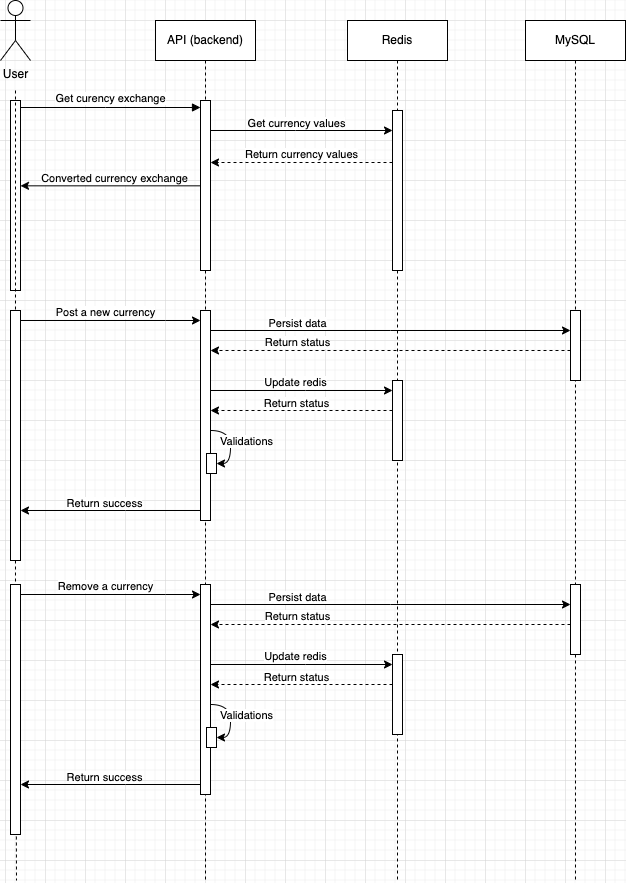

The diagram above was exported from draw.io. Its source (the exported page's mxGraphModel, read from the mxfile embedded in the PNG):
<mxGraphModel dx="3162" dy="1423" grid="1" gridSize="10" guides="1" tooltips="1" connect="1" arrows="1" fold="1" page="1" pageScale="1" pageWidth="850" pageHeight="1100" math="0" shadow="0">
  <root>
    <mxCell id="0" />
    <mxCell id="1" parent="0" />
    <mxCell id="aM9ryv3xv72pqoxQDRHE-5" value="API (backend)" style="shape=umlLifeline;perimeter=lifelinePerimeter;whiteSpace=wrap;html=1;container=0;dropTarget=0;collapsible=0;recursiveResize=0;outlineConnect=0;portConstraint=eastwest;newEdgeStyle={&quot;edgeStyle&quot;:&quot;elbowEdgeStyle&quot;,&quot;elbow&quot;:&quot;vertical&quot;,&quot;curved&quot;:0,&quot;rounded&quot;:0};" parent="1" vertex="1">
      <mxGeometry x="230" y="40" width="100" height="860" as="geometry" />
    </mxCell>
    <mxCell id="aM9ryv3xv72pqoxQDRHE-6" value="" style="html=1;points=[];perimeter=orthogonalPerimeter;outlineConnect=0;targetShapes=umlLifeline;portConstraint=eastwest;newEdgeStyle={&quot;edgeStyle&quot;:&quot;elbowEdgeStyle&quot;,&quot;elbow&quot;:&quot;vertical&quot;,&quot;curved&quot;:0,&quot;rounded&quot;:0};" parent="aM9ryv3xv72pqoxQDRHE-5" vertex="1">
      <mxGeometry x="45" y="80" width="10" height="170" as="geometry" />
    </mxCell>
    <mxCell id="AGXBxdNBX98rV4UzV4EK-25" style="edgeStyle=orthogonalEdgeStyle;rounded=0;orthogonalLoop=1;jettySize=auto;html=1;elbow=vertical;curved=1;" edge="1" parent="aM9ryv3xv72pqoxQDRHE-5" source="AGXBxdNBX98rV4UzV4EK-13" target="AGXBxdNBX98rV4UzV4EK-22">
      <mxGeometry relative="1" as="geometry">
        <Array as="points">
          <mxPoint x="75" y="410" />
          <mxPoint x="75" y="443" />
        </Array>
      </mxGeometry>
    </mxCell>
    <mxCell id="AGXBxdNBX98rV4UzV4EK-26" value="Validations" style="edgeLabel;html=1;align=center;verticalAlign=middle;resizable=0;points=[];" vertex="1" connectable="0" parent="AGXBxdNBX98rV4UzV4EK-25">
      <mxGeometry x="-0.1677" relative="1" as="geometry">
        <mxPoint x="15" y="2" as="offset" />
      </mxGeometry>
    </mxCell>
    <mxCell id="AGXBxdNBX98rV4UzV4EK-13" value="" style="html=1;points=[];perimeter=orthogonalPerimeter;outlineConnect=0;targetShapes=umlLifeline;portConstraint=eastwest;newEdgeStyle={&quot;edgeStyle&quot;:&quot;elbowEdgeStyle&quot;,&quot;elbow&quot;:&quot;vertical&quot;,&quot;curved&quot;:0,&quot;rounded&quot;:0};" vertex="1" parent="aM9ryv3xv72pqoxQDRHE-5">
      <mxGeometry x="45" y="290" width="10" height="210" as="geometry" />
    </mxCell>
    <mxCell id="AGXBxdNBX98rV4UzV4EK-22" value="" style="html=1;points=[];perimeter=orthogonalPerimeter;outlineConnect=0;targetShapes=umlLifeline;portConstraint=eastwest;newEdgeStyle={&quot;edgeStyle&quot;:&quot;elbowEdgeStyle&quot;,&quot;elbow&quot;:&quot;vertical&quot;,&quot;curved&quot;:0,&quot;rounded&quot;:0};" vertex="1" parent="aM9ryv3xv72pqoxQDRHE-5">
      <mxGeometry x="51" y="433" width="10" height="20" as="geometry" />
    </mxCell>
    <mxCell id="aM9ryv3xv72pqoxQDRHE-7" value="Get curency exchange" style="html=1;verticalAlign=bottom;endArrow=block;edgeStyle=elbowEdgeStyle;elbow=vertical;curved=0;rounded=0;" parent="1" target="aM9ryv3xv72pqoxQDRHE-6" edge="1">
      <mxGeometry relative="1" as="geometry">
        <mxPoint x="95" y="127" as="sourcePoint" />
        <Array as="points">
          <mxPoint x="180" y="127" />
        </Array>
        <mxPoint x="265" y="127" as="targetPoint" />
      </mxGeometry>
    </mxCell>
    <mxCell id="y85h3PkktMuP87ZLB39z-1" value="Redis" style="shape=umlLifeline;perimeter=lifelinePerimeter;whiteSpace=wrap;html=1;container=0;dropTarget=0;collapsible=0;recursiveResize=0;outlineConnect=0;portConstraint=eastwest;newEdgeStyle={&quot;edgeStyle&quot;:&quot;elbowEdgeStyle&quot;,&quot;elbow&quot;:&quot;vertical&quot;,&quot;curved&quot;:0,&quot;rounded&quot;:0};" parent="1" vertex="1">
      <mxGeometry x="422" y="40" width="100" height="860" as="geometry" />
    </mxCell>
    <mxCell id="y85h3PkktMuP87ZLB39z-2" value="" style="html=1;points=[];perimeter=orthogonalPerimeter;outlineConnect=0;targetShapes=umlLifeline;portConstraint=eastwest;newEdgeStyle={&quot;edgeStyle&quot;:&quot;elbowEdgeStyle&quot;,&quot;elbow&quot;:&quot;vertical&quot;,&quot;curved&quot;:0,&quot;rounded&quot;:0};" parent="y85h3PkktMuP87ZLB39z-1" vertex="1">
      <mxGeometry x="45" y="90" width="10" height="160" as="geometry" />
    </mxCell>
    <mxCell id="AGXBxdNBX98rV4UzV4EK-6" value="" style="html=1;points=[];perimeter=orthogonalPerimeter;outlineConnect=0;targetShapes=umlLifeline;portConstraint=eastwest;newEdgeStyle={&quot;edgeStyle&quot;:&quot;elbowEdgeStyle&quot;,&quot;elbow&quot;:&quot;vertical&quot;,&quot;curved&quot;:0,&quot;rounded&quot;:0};" vertex="1" parent="y85h3PkktMuP87ZLB39z-1">
      <mxGeometry x="45" y="360" width="10" height="80" as="geometry" />
    </mxCell>
    <mxCell id="y85h3PkktMuP87ZLB39z-3" style="edgeStyle=elbowEdgeStyle;rounded=0;orthogonalLoop=1;jettySize=auto;html=1;elbow=vertical;curved=0;" parent="1" source="aM9ryv3xv72pqoxQDRHE-6" target="y85h3PkktMuP87ZLB39z-2" edge="1">
      <mxGeometry relative="1" as="geometry">
        <mxPoint x="450" y="150" as="targetPoint" />
        <Array as="points">
          <mxPoint x="370" y="150" />
        </Array>
      </mxGeometry>
    </mxCell>
    <mxCell id="y85h3PkktMuP87ZLB39z-4" value="Get currency values" style="edgeLabel;html=1;align=center;verticalAlign=bottom;resizable=0;points=[];" parent="y85h3PkktMuP87ZLB39z-3" vertex="1" connectable="0">
      <mxGeometry x="-0.2016" relative="1" as="geometry">
        <mxPoint x="12" as="offset" />
      </mxGeometry>
    </mxCell>
    <mxCell id="y85h3PkktMuP87ZLB39z-5" style="edgeStyle=elbowEdgeStyle;rounded=0;orthogonalLoop=1;jettySize=auto;html=1;elbow=vertical;curved=0;dashed=1;" parent="1" edge="1" source="y85h3PkktMuP87ZLB39z-2">
      <mxGeometry relative="1" as="geometry">
        <mxPoint x="457" y="182.66666666666674" as="sourcePoint" />
        <mxPoint x="285" y="182.66666666666674" as="targetPoint" />
      </mxGeometry>
    </mxCell>
    <mxCell id="y85h3PkktMuP87ZLB39z-6" value="Return currency values" style="edgeLabel;html=1;align=center;verticalAlign=bottom;resizable=0;points=[];" parent="y85h3PkktMuP87ZLB39z-5" vertex="1" connectable="0">
      <mxGeometry x="-0.1853" y="-1" relative="1" as="geometry">
        <mxPoint x="-17" as="offset" />
      </mxGeometry>
    </mxCell>
    <mxCell id="y85h3PkktMuP87ZLB39z-7" style="edgeStyle=elbowEdgeStyle;rounded=0;orthogonalLoop=1;jettySize=auto;html=1;elbow=vertical;curved=0;" parent="1" source="aM9ryv3xv72pqoxQDRHE-6" edge="1">
      <mxGeometry relative="1" as="geometry">
        <mxPoint x="95" y="205.2105263157896" as="targetPoint" />
      </mxGeometry>
    </mxCell>
    <mxCell id="y85h3PkktMuP87ZLB39z-8" value="Converted currency exchange" style="edgeLabel;html=1;align=center;verticalAlign=bottom;resizable=0;points=[];" parent="y85h3PkktMuP87ZLB39z-7" vertex="1" connectable="0">
      <mxGeometry x="0.1681" relative="1" as="geometry">
        <mxPoint x="18" as="offset" />
      </mxGeometry>
    </mxCell>
    <mxCell id="y85h3PkktMuP87ZLB39z-10" style="edgeStyle=orthogonalEdgeStyle;rounded=0;orthogonalLoop=1;jettySize=auto;html=1;dashed=1;endArrow=none;endFill=0;movable=1;resizable=1;rotatable=1;deletable=1;editable=1;locked=0;connectable=1;" parent="1" edge="1" source="AGXBxdNBX98rV4UzV4EK-3">
      <mxGeometry relative="1" as="geometry">
        <mxPoint x="90" y="900" as="targetPoint" />
        <mxPoint x="90" y="110" as="sourcePoint" />
        <Array as="points">
          <mxPoint x="90" y="620" />
          <mxPoint x="91" y="620" />
        </Array>
      </mxGeometry>
    </mxCell>
    <mxCell id="y85h3PkktMuP87ZLB39z-9" value="User" style="shape=umlActor;verticalLabelPosition=bottom;verticalAlign=top;html=1;outlineConnect=0;movable=1;resizable=1;rotatable=1;deletable=1;editable=1;locked=0;connectable=1;" parent="1" vertex="1">
      <mxGeometry x="75" y="20" width="30" height="60" as="geometry" />
    </mxCell>
    <mxCell id="y85h3PkktMuP87ZLB39z-11" value="" style="html=1;points=[];perimeter=orthogonalPerimeter;outlineConnect=0;targetShapes=umlLifeline;portConstraint=eastwest;newEdgeStyle={&quot;edgeStyle&quot;:&quot;elbowEdgeStyle&quot;,&quot;elbow&quot;:&quot;vertical&quot;,&quot;curved&quot;:0,&quot;rounded&quot;:0};" parent="1" vertex="1">
      <mxGeometry x="85" y="120" width="10" height="190" as="geometry" />
    </mxCell>
    <mxCell id="AGXBxdNBX98rV4UzV4EK-1" value="MySQL" style="shape=umlLifeline;perimeter=lifelinePerimeter;whiteSpace=wrap;html=1;container=0;dropTarget=0;collapsible=0;recursiveResize=0;outlineConnect=0;portConstraint=eastwest;newEdgeStyle={&quot;edgeStyle&quot;:&quot;elbowEdgeStyle&quot;,&quot;elbow&quot;:&quot;vertical&quot;,&quot;curved&quot;:0,&quot;rounded&quot;:0};" vertex="1" parent="1">
      <mxGeometry x="600" y="40" width="100" height="860" as="geometry" />
    </mxCell>
    <mxCell id="AGXBxdNBX98rV4UzV4EK-2" value="" style="html=1;points=[];perimeter=orthogonalPerimeter;outlineConnect=0;targetShapes=umlLifeline;portConstraint=eastwest;newEdgeStyle={&quot;edgeStyle&quot;:&quot;elbowEdgeStyle&quot;,&quot;elbow&quot;:&quot;vertical&quot;,&quot;curved&quot;:0,&quot;rounded&quot;:0};" vertex="1" parent="AGXBxdNBX98rV4UzV4EK-1">
      <mxGeometry x="45" y="290" width="10" height="70" as="geometry" />
    </mxCell>
    <mxCell id="AGXBxdNBX98rV4UzV4EK-5" value="" style="edgeStyle=orthogonalEdgeStyle;rounded=0;orthogonalLoop=1;jettySize=auto;html=1;dashed=1;endArrow=none;endFill=0;movable=1;resizable=1;rotatable=1;deletable=1;editable=1;locked=0;connectable=1;" edge="1" parent="1" target="AGXBxdNBX98rV4UzV4EK-3">
      <mxGeometry relative="1" as="geometry">
        <mxPoint x="90" y="720" as="targetPoint" />
        <mxPoint x="90" y="110" as="sourcePoint" />
        <Array as="points">
          <mxPoint x="90" y="221" />
          <mxPoint x="91" y="221" />
        </Array>
      </mxGeometry>
    </mxCell>
    <mxCell id="AGXBxdNBX98rV4UzV4EK-7" style="edgeStyle=elbowEdgeStyle;rounded=0;orthogonalLoop=1;jettySize=auto;html=1;elbow=vertical;curved=0;" edge="1" parent="1" source="AGXBxdNBX98rV4UzV4EK-3" target="AGXBxdNBX98rV4UzV4EK-13">
      <mxGeometry relative="1" as="geometry">
        <mxPoint x="170" y="380" as="targetPoint" />
        <Array as="points">
          <mxPoint x="240" y="340" />
        </Array>
      </mxGeometry>
    </mxCell>
    <mxCell id="AGXBxdNBX98rV4UzV4EK-8" value="Post a new currency" style="edgeLabel;html=1;align=center;verticalAlign=bottom;resizable=0;points=[];" vertex="1" connectable="0" parent="AGXBxdNBX98rV4UzV4EK-7">
      <mxGeometry x="-0.6473" y="1" relative="1" as="geometry">
        <mxPoint x="53" as="offset" />
      </mxGeometry>
    </mxCell>
    <mxCell id="AGXBxdNBX98rV4UzV4EK-3" value="" style="html=1;points=[];perimeter=orthogonalPerimeter;outlineConnect=0;targetShapes=umlLifeline;portConstraint=eastwest;newEdgeStyle={&quot;edgeStyle&quot;:&quot;elbowEdgeStyle&quot;,&quot;elbow&quot;:&quot;vertical&quot;,&quot;curved&quot;:0,&quot;rounded&quot;:0};" vertex="1" parent="1">
      <mxGeometry x="85" y="330" width="10" height="250" as="geometry" />
    </mxCell>
    <mxCell id="AGXBxdNBX98rV4UzV4EK-14" style="edgeStyle=elbowEdgeStyle;rounded=0;orthogonalLoop=1;jettySize=auto;html=1;elbow=vertical;curved=0;" edge="1" parent="1" source="AGXBxdNBX98rV4UzV4EK-13" target="AGXBxdNBX98rV4UzV4EK-2">
      <mxGeometry relative="1" as="geometry">
        <Array as="points">
          <mxPoint x="465" y="350" />
        </Array>
      </mxGeometry>
    </mxCell>
    <mxCell id="AGXBxdNBX98rV4UzV4EK-15" value="Persist data" style="edgeLabel;html=1;align=center;verticalAlign=bottom;resizable=0;points=[];" vertex="1" connectable="0" parent="AGXBxdNBX98rV4UzV4EK-14">
      <mxGeometry x="-0.3098" relative="1" as="geometry">
        <mxPoint x="-39" as="offset" />
      </mxGeometry>
    </mxCell>
    <mxCell id="AGXBxdNBX98rV4UzV4EK-16" style="edgeStyle=elbowEdgeStyle;rounded=0;orthogonalLoop=1;jettySize=auto;html=1;elbow=vertical;curved=0;verticalAlign=bottom;dashed=1;" edge="1" parent="1" source="AGXBxdNBX98rV4UzV4EK-2" target="AGXBxdNBX98rV4UzV4EK-13">
      <mxGeometry relative="1" as="geometry">
        <Array as="points">
          <mxPoint x="550" y="370" />
          <mxPoint x="465" y="360" />
        </Array>
      </mxGeometry>
    </mxCell>
    <mxCell id="AGXBxdNBX98rV4UzV4EK-17" value="Return status" style="edgeLabel;html=1;align=center;verticalAlign=bottom;resizable=0;points=[];" vertex="1" connectable="0" parent="AGXBxdNBX98rV4UzV4EK-16">
      <mxGeometry x="0.1527" y="-1" relative="1" as="geometry">
        <mxPoint x="-67" as="offset" />
      </mxGeometry>
    </mxCell>
    <mxCell id="AGXBxdNBX98rV4UzV4EK-18" style="edgeStyle=elbowEdgeStyle;rounded=0;orthogonalLoop=1;jettySize=auto;html=1;elbow=vertical;curved=0;" edge="1" parent="1" source="AGXBxdNBX98rV4UzV4EK-13" target="AGXBxdNBX98rV4UzV4EK-6">
      <mxGeometry relative="1" as="geometry">
        <Array as="points">
          <mxPoint x="380" y="410" />
        </Array>
      </mxGeometry>
    </mxCell>
    <mxCell id="AGXBxdNBX98rV4UzV4EK-19" value="Update redis" style="edgeLabel;html=1;align=center;verticalAlign=bottom;resizable=0;points=[];" vertex="1" connectable="0" parent="AGXBxdNBX98rV4UzV4EK-18">
      <mxGeometry x="-0.1349" y="1" relative="1" as="geometry">
        <mxPoint x="6" as="offset" />
      </mxGeometry>
    </mxCell>
    <mxCell id="AGXBxdNBX98rV4UzV4EK-20" style="edgeStyle=elbowEdgeStyle;rounded=0;orthogonalLoop=1;jettySize=auto;html=1;elbow=vertical;curved=0;dashed=1;" edge="1" parent="1" source="AGXBxdNBX98rV4UzV4EK-6" target="AGXBxdNBX98rV4UzV4EK-13">
      <mxGeometry relative="1" as="geometry">
        <Array as="points">
          <mxPoint x="376" y="430" />
        </Array>
      </mxGeometry>
    </mxCell>
    <mxCell id="AGXBxdNBX98rV4UzV4EK-21" value="Return status" style="edgeLabel;html=1;align=center;verticalAlign=bottom;resizable=0;points=[];" vertex="1" connectable="0" parent="AGXBxdNBX98rV4UzV4EK-20">
      <mxGeometry x="0.1273" y="-2" relative="1" as="geometry">
        <mxPoint x="6" y="2" as="offset" />
      </mxGeometry>
    </mxCell>
    <mxCell id="AGXBxdNBX98rV4UzV4EK-23" style="edgeStyle=elbowEdgeStyle;rounded=0;orthogonalLoop=1;jettySize=auto;html=1;elbow=vertical;curved=0;" edge="1" parent="1" source="AGXBxdNBX98rV4UzV4EK-13" target="AGXBxdNBX98rV4UzV4EK-3">
      <mxGeometry relative="1" as="geometry">
        <Array as="points">
          <mxPoint x="200" y="530" />
        </Array>
      </mxGeometry>
    </mxCell>
    <mxCell id="AGXBxdNBX98rV4UzV4EK-24" value="Return success" style="edgeLabel;html=1;align=center;verticalAlign=bottom;resizable=0;points=[];" vertex="1" connectable="0" parent="AGXBxdNBX98rV4UzV4EK-23">
      <mxGeometry x="0.0678" relative="1" as="geometry">
        <mxPoint as="offset" />
      </mxGeometry>
    </mxCell>
    <mxCell id="AGXBxdNBX98rV4UzV4EK-27" style="edgeStyle=orthogonalEdgeStyle;rounded=0;orthogonalLoop=1;jettySize=auto;html=1;elbow=vertical;curved=1;" edge="1" parent="1" source="AGXBxdNBX98rV4UzV4EK-29" target="AGXBxdNBX98rV4UzV4EK-30">
      <mxGeometry relative="1" as="geometry">
        <Array as="points">
          <mxPoint x="305" y="724" />
          <mxPoint x="305" y="757" />
        </Array>
      </mxGeometry>
    </mxCell>
    <mxCell id="AGXBxdNBX98rV4UzV4EK-28" value="Validations" style="edgeLabel;html=1;align=center;verticalAlign=middle;resizable=0;points=[];" vertex="1" connectable="0" parent="AGXBxdNBX98rV4UzV4EK-27">
      <mxGeometry x="-0.1677" relative="1" as="geometry">
        <mxPoint x="15" y="2" as="offset" />
      </mxGeometry>
    </mxCell>
    <mxCell id="AGXBxdNBX98rV4UzV4EK-29" value="" style="html=1;points=[];perimeter=orthogonalPerimeter;outlineConnect=0;targetShapes=umlLifeline;portConstraint=eastwest;newEdgeStyle={&quot;edgeStyle&quot;:&quot;elbowEdgeStyle&quot;,&quot;elbow&quot;:&quot;vertical&quot;,&quot;curved&quot;:0,&quot;rounded&quot;:0};" vertex="1" parent="1">
      <mxGeometry x="275" y="604" width="10" height="210" as="geometry" />
    </mxCell>
    <mxCell id="AGXBxdNBX98rV4UzV4EK-30" value="" style="html=1;points=[];perimeter=orthogonalPerimeter;outlineConnect=0;targetShapes=umlLifeline;portConstraint=eastwest;newEdgeStyle={&quot;edgeStyle&quot;:&quot;elbowEdgeStyle&quot;,&quot;elbow&quot;:&quot;vertical&quot;,&quot;curved&quot;:0,&quot;rounded&quot;:0};" vertex="1" parent="1">
      <mxGeometry x="281" y="747" width="10" height="20" as="geometry" />
    </mxCell>
    <mxCell id="AGXBxdNBX98rV4UzV4EK-31" value="" style="html=1;points=[];perimeter=orthogonalPerimeter;outlineConnect=0;targetShapes=umlLifeline;portConstraint=eastwest;newEdgeStyle={&quot;edgeStyle&quot;:&quot;elbowEdgeStyle&quot;,&quot;elbow&quot;:&quot;vertical&quot;,&quot;curved&quot;:0,&quot;rounded&quot;:0};" vertex="1" parent="1">
      <mxGeometry x="467" y="674" width="10" height="80" as="geometry" />
    </mxCell>
    <mxCell id="AGXBxdNBX98rV4UzV4EK-32" value="" style="html=1;points=[];perimeter=orthogonalPerimeter;outlineConnect=0;targetShapes=umlLifeline;portConstraint=eastwest;newEdgeStyle={&quot;edgeStyle&quot;:&quot;elbowEdgeStyle&quot;,&quot;elbow&quot;:&quot;vertical&quot;,&quot;curved&quot;:0,&quot;rounded&quot;:0};" vertex="1" parent="1">
      <mxGeometry x="645" y="604" width="10" height="70" as="geometry" />
    </mxCell>
    <mxCell id="AGXBxdNBX98rV4UzV4EK-33" style="edgeStyle=elbowEdgeStyle;rounded=0;orthogonalLoop=1;jettySize=auto;html=1;elbow=vertical;curved=0;" edge="1" parent="1" source="AGXBxdNBX98rV4UzV4EK-35" target="AGXBxdNBX98rV4UzV4EK-29">
      <mxGeometry relative="1" as="geometry">
        <mxPoint x="170" y="654" as="targetPoint" />
        <Array as="points">
          <mxPoint x="240" y="614" />
        </Array>
      </mxGeometry>
    </mxCell>
    <mxCell id="AGXBxdNBX98rV4UzV4EK-34" value="Remove a currency" style="edgeLabel;html=1;align=center;verticalAlign=bottom;resizable=0;points=[];" vertex="1" connectable="0" parent="AGXBxdNBX98rV4UzV4EK-33">
      <mxGeometry x="-0.6473" y="1" relative="1" as="geometry">
        <mxPoint x="53" as="offset" />
      </mxGeometry>
    </mxCell>
    <mxCell id="AGXBxdNBX98rV4UzV4EK-35" value="" style="html=1;points=[];perimeter=orthogonalPerimeter;outlineConnect=0;targetShapes=umlLifeline;portConstraint=eastwest;newEdgeStyle={&quot;edgeStyle&quot;:&quot;elbowEdgeStyle&quot;,&quot;elbow&quot;:&quot;vertical&quot;,&quot;curved&quot;:0,&quot;rounded&quot;:0};" vertex="1" parent="1">
      <mxGeometry x="85" y="604" width="10" height="250" as="geometry" />
    </mxCell>
    <mxCell id="AGXBxdNBX98rV4UzV4EK-36" style="edgeStyle=elbowEdgeStyle;rounded=0;orthogonalLoop=1;jettySize=auto;html=1;elbow=vertical;curved=0;" edge="1" parent="1" source="AGXBxdNBX98rV4UzV4EK-29" target="AGXBxdNBX98rV4UzV4EK-32">
      <mxGeometry relative="1" as="geometry">
        <Array as="points">
          <mxPoint x="465" y="624" />
        </Array>
      </mxGeometry>
    </mxCell>
    <mxCell id="AGXBxdNBX98rV4UzV4EK-37" value="Persist data" style="edgeLabel;html=1;align=center;verticalAlign=bottom;resizable=0;points=[];" vertex="1" connectable="0" parent="AGXBxdNBX98rV4UzV4EK-36">
      <mxGeometry x="-0.3098" relative="1" as="geometry">
        <mxPoint x="-39" as="offset" />
      </mxGeometry>
    </mxCell>
    <mxCell id="AGXBxdNBX98rV4UzV4EK-38" style="edgeStyle=elbowEdgeStyle;rounded=0;orthogonalLoop=1;jettySize=auto;html=1;elbow=vertical;curved=0;verticalAlign=bottom;dashed=1;" edge="1" parent="1" source="AGXBxdNBX98rV4UzV4EK-32" target="AGXBxdNBX98rV4UzV4EK-29">
      <mxGeometry relative="1" as="geometry">
        <Array as="points">
          <mxPoint x="550" y="644" />
          <mxPoint x="465" y="634" />
        </Array>
      </mxGeometry>
    </mxCell>
    <mxCell id="AGXBxdNBX98rV4UzV4EK-39" value="Return status" style="edgeLabel;html=1;align=center;verticalAlign=bottom;resizable=0;points=[];" vertex="1" connectable="0" parent="AGXBxdNBX98rV4UzV4EK-38">
      <mxGeometry x="0.1527" y="-1" relative="1" as="geometry">
        <mxPoint x="-67" as="offset" />
      </mxGeometry>
    </mxCell>
    <mxCell id="AGXBxdNBX98rV4UzV4EK-40" style="edgeStyle=elbowEdgeStyle;rounded=0;orthogonalLoop=1;jettySize=auto;html=1;elbow=vertical;curved=0;" edge="1" parent="1" source="AGXBxdNBX98rV4UzV4EK-29" target="AGXBxdNBX98rV4UzV4EK-31">
      <mxGeometry relative="1" as="geometry">
        <Array as="points">
          <mxPoint x="380" y="684" />
        </Array>
      </mxGeometry>
    </mxCell>
    <mxCell id="AGXBxdNBX98rV4UzV4EK-41" value="Update redis" style="edgeLabel;html=1;align=center;verticalAlign=bottom;resizable=0;points=[];" vertex="1" connectable="0" parent="AGXBxdNBX98rV4UzV4EK-40">
      <mxGeometry x="-0.1349" y="1" relative="1" as="geometry">
        <mxPoint x="6" as="offset" />
      </mxGeometry>
    </mxCell>
    <mxCell id="AGXBxdNBX98rV4UzV4EK-42" style="edgeStyle=elbowEdgeStyle;rounded=0;orthogonalLoop=1;jettySize=auto;html=1;elbow=vertical;curved=0;dashed=1;" edge="1" parent="1" source="AGXBxdNBX98rV4UzV4EK-31" target="AGXBxdNBX98rV4UzV4EK-29">
      <mxGeometry relative="1" as="geometry">
        <Array as="points">
          <mxPoint x="376" y="704" />
        </Array>
      </mxGeometry>
    </mxCell>
    <mxCell id="AGXBxdNBX98rV4UzV4EK-43" value="Return status" style="edgeLabel;html=1;align=center;verticalAlign=bottom;resizable=0;points=[];" vertex="1" connectable="0" parent="AGXBxdNBX98rV4UzV4EK-42">
      <mxGeometry x="0.1273" y="-2" relative="1" as="geometry">
        <mxPoint x="6" y="2" as="offset" />
      </mxGeometry>
    </mxCell>
    <mxCell id="AGXBxdNBX98rV4UzV4EK-44" style="edgeStyle=elbowEdgeStyle;rounded=0;orthogonalLoop=1;jettySize=auto;html=1;elbow=vertical;curved=0;" edge="1" parent="1" source="AGXBxdNBX98rV4UzV4EK-29" target="AGXBxdNBX98rV4UzV4EK-35">
      <mxGeometry relative="1" as="geometry">
        <Array as="points">
          <mxPoint x="200" y="804" />
        </Array>
      </mxGeometry>
    </mxCell>
    <mxCell id="AGXBxdNBX98rV4UzV4EK-45" value="Return success" style="edgeLabel;html=1;align=center;verticalAlign=bottom;resizable=0;points=[];" vertex="1" connectable="0" parent="AGXBxdNBX98rV4UzV4EK-44">
      <mxGeometry x="0.0678" relative="1" as="geometry">
        <mxPoint as="offset" />
      </mxGeometry>
    </mxCell>
  </root>
</mxGraphModel>